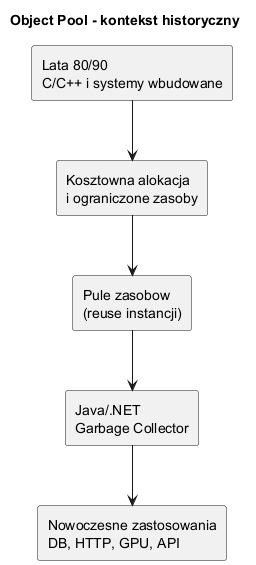

The diagram above was rendered by PlantUML. Its source (embedded in the PNG):
@startuml
skinparam shadowing false
skinparam monochrome true

title Object Pool - kontekst historyczny

rectangle "Lata 80/90\nC/C++ i systemy wbudowane" as A
rectangle "Kosztowna alokacja\ni ograniczone zasoby" as B
rectangle "Pule zasobow\n(reuse instancji)" as C
rectangle "Java/.NET\nGarbage Collector" as D
rectangle "Nowoczesne zastosowania\nDB, HTTP, GPU, API" as E

A --> B
B --> C
C --> D
D --> E
@enduml